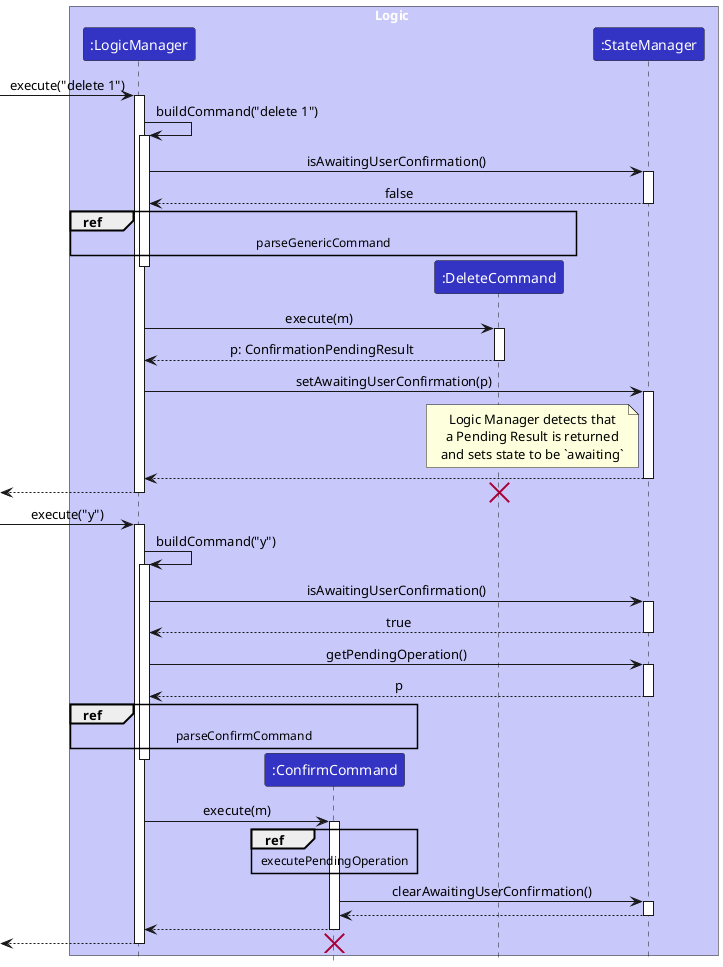

The diagram above was rendered by PlantUML. Its source (embedded in the PNG):
@startuml
!include style.puml
skinparam ArrowFontStyle plain

box Logic LOGIC_COLOR_T1
participant ":LogicManager" as LogicManager LOGIC_COLOR
participant ":ConfirmCommand" as ConfirmCommand LOGIC_COLOR
participant ":DeleteCommand" as DeleteCommand LOGIC_COLOR
participant ":StateManager" as StateManager LOGIC_COLOR
end box
-> LogicManager #FFBBBB : execute("delete 1")
activate LogicManager


LogicManager -> LogicManager: buildCommand("delete 1")
activate LogicManager

LogicManager -> StateManager: isAwaitingUserConfirmation()
activate StateManager

StateManager --> LogicManager: false
deactivate StateManager


ref over LogicManager, DeleteCommand: parseGenericCommand

create DeleteCommand
LogicManager[hidden]-> DeleteCommand
deactivate LogicManager



LogicManager -> DeleteCommand: execute(m)
activate DeleteCommand



DeleteCommand --> LogicManager: p: ConfirmationPendingResult
deactivate DeleteCommand

LogicManager -> StateManager: setAwaitingUserConfirmation(p)
activate StateManager

note left of StateManager
Logic Manager detects that
a Pending Result is returned
and sets state to be `awaiting`
end note

StateManager --> LogicManager
deactivate StateManager

[<-- LogicManager
deactivate LogicManager
destroy DeleteCommand

-> LogicManager#FFBBBB: execute("y")
activate LogicManager


LogicManager -> LogicManager: buildCommand("y")
activate LogicManager

LogicManager -> StateManager: isAwaitingUserConfirmation()
activate StateManager

StateManager --> LogicManager: true
deactivate StateManager

LogicManager -> StateManager: getPendingOperation()
activate StateManager

StateManager --> LogicManager: p
deactivate StateManager

ref over LogicManager, ConfirmCommand: parseConfirmCommand
create ConfirmCommand
LogicManager[hidden]-> ConfirmCommand
deactivate LogicManager

LogicManager -> ConfirmCommand: execute(m)
activate ConfirmCommand

ref over ConfirmCommand: executePendingOperation

ConfirmCommand -> StateManager: clearAwaitingUserConfirmation()
activate StateManager

StateManager --> ConfirmCommand
deactivate StateManager

ConfirmCommand --> LogicManager
deactivate ConfirmCommand

[<--LogicManager
destroy ConfirmCommand
deactivate LogicManager

@enduml